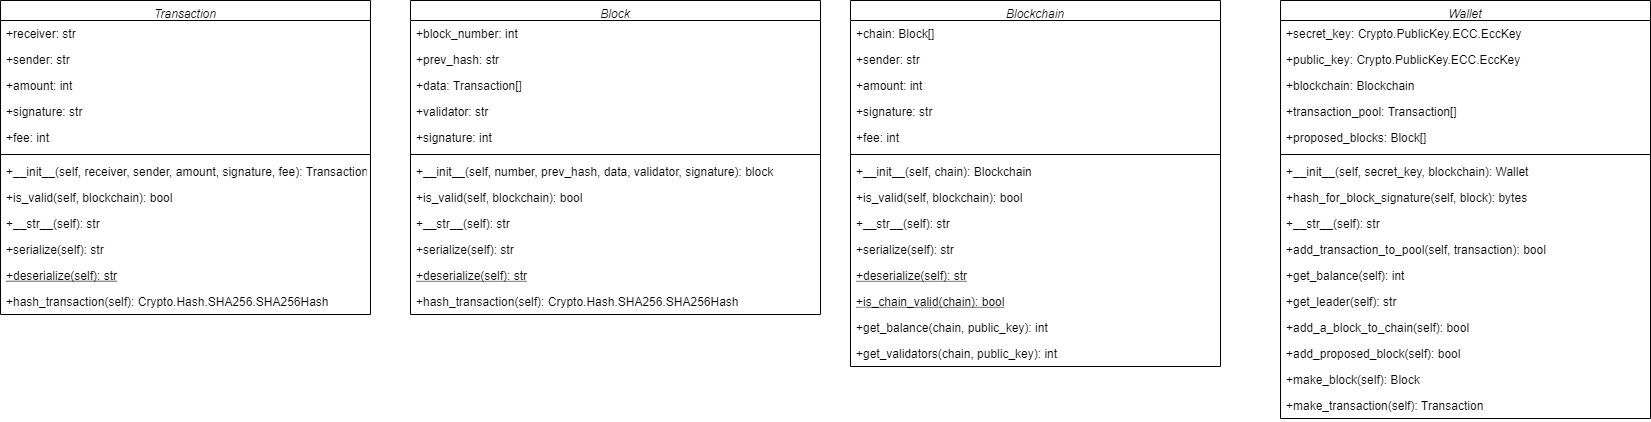

The diagram above was exported from draw.io. Its source (the exported page's mxGraphModel, read from the mxfile embedded in the PNG):
<mxGraphModel dx="415" dy="211" grid="1" gridSize="10" guides="1" tooltips="1" connect="1" arrows="1" fold="1" page="1" pageScale="1" pageWidth="827" pageHeight="1169" math="0" shadow="0">
  <root>
    <mxCell id="WIyWlLk6GJQsqaUBKTNV-0" />
    <mxCell id="WIyWlLk6GJQsqaUBKTNV-1" parent="WIyWlLk6GJQsqaUBKTNV-0" />
    <mxCell id="zkfFHV4jXpPFQw0GAbJ--0" value="Block" style="swimlane;fontStyle=2;align=center;verticalAlign=top;childLayout=stackLayout;horizontal=1;startSize=20;horizontalStack=0;resizeParent=1;resizeLast=0;collapsible=1;marginBottom=0;rounded=0;shadow=0;strokeWidth=1;" parent="WIyWlLk6GJQsqaUBKTNV-1" vertex="1">
      <mxGeometry x="640" y="130" width="410" height="314" as="geometry">
        <mxRectangle x="220" y="120" width="160" height="26" as="alternateBounds" />
      </mxGeometry>
    </mxCell>
    <mxCell id="zkfFHV4jXpPFQw0GAbJ--1" value="+block_number: int" style="text;align=left;verticalAlign=top;spacingLeft=4;spacingRight=4;overflow=hidden;rotatable=0;points=[[0,0.5],[1,0.5]];portConstraint=eastwest;" parent="zkfFHV4jXpPFQw0GAbJ--0" vertex="1">
      <mxGeometry y="20" width="410" height="26" as="geometry" />
    </mxCell>
    <mxCell id="zkfFHV4jXpPFQw0GAbJ--2" value="+prev_hash: str" style="text;align=left;verticalAlign=top;spacingLeft=4;spacingRight=4;overflow=hidden;rotatable=0;points=[[0,0.5],[1,0.5]];portConstraint=eastwest;rounded=0;shadow=0;html=0;" parent="zkfFHV4jXpPFQw0GAbJ--0" vertex="1">
      <mxGeometry y="46" width="410" height="26" as="geometry" />
    </mxCell>
    <mxCell id="zkfFHV4jXpPFQw0GAbJ--3" value="+data: Transaction[]" style="text;align=left;verticalAlign=top;spacingLeft=4;spacingRight=4;overflow=hidden;rotatable=0;points=[[0,0.5],[1,0.5]];portConstraint=eastwest;rounded=0;shadow=0;html=0;" parent="zkfFHV4jXpPFQw0GAbJ--0" vertex="1">
      <mxGeometry y="72" width="410" height="26" as="geometry" />
    </mxCell>
    <mxCell id="6XOwZ1VU0Sa-9Zy1UI7Y-0" value="+validator: str" style="text;align=left;verticalAlign=top;spacingLeft=4;spacingRight=4;overflow=hidden;rotatable=0;points=[[0,0.5],[1,0.5]];portConstraint=eastwest;rounded=0;shadow=0;html=0;" vertex="1" parent="zkfFHV4jXpPFQw0GAbJ--0">
      <mxGeometry y="98" width="410" height="26" as="geometry" />
    </mxCell>
    <mxCell id="6XOwZ1VU0Sa-9Zy1UI7Y-1" value="+signature: int" style="text;align=left;verticalAlign=top;spacingLeft=4;spacingRight=4;overflow=hidden;rotatable=0;points=[[0,0.5],[1,0.5]];portConstraint=eastwest;rounded=0;shadow=0;html=0;" vertex="1" parent="zkfFHV4jXpPFQw0GAbJ--0">
      <mxGeometry y="124" width="410" height="26" as="geometry" />
    </mxCell>
    <mxCell id="zkfFHV4jXpPFQw0GAbJ--4" value="" style="line;html=1;strokeWidth=1;align=left;verticalAlign=middle;spacingTop=-1;spacingLeft=3;spacingRight=3;rotatable=0;labelPosition=right;points=[];portConstraint=eastwest;" parent="zkfFHV4jXpPFQw0GAbJ--0" vertex="1">
      <mxGeometry y="150" width="410" height="8" as="geometry" />
    </mxCell>
    <mxCell id="zkfFHV4jXpPFQw0GAbJ--5" value="+__init__(self, number, prev_hash, data, validator, signature): block" style="text;align=left;verticalAlign=top;spacingLeft=4;spacingRight=4;overflow=hidden;rotatable=0;points=[[0,0.5],[1,0.5]];portConstraint=eastwest;" parent="zkfFHV4jXpPFQw0GAbJ--0" vertex="1">
      <mxGeometry y="158" width="410" height="26" as="geometry" />
    </mxCell>
    <mxCell id="6XOwZ1VU0Sa-9Zy1UI7Y-2" value="+is_valid(self, blockchain): bool" style="text;align=left;verticalAlign=top;spacingLeft=4;spacingRight=4;overflow=hidden;rotatable=0;points=[[0,0.5],[1,0.5]];portConstraint=eastwest;" vertex="1" parent="zkfFHV4jXpPFQw0GAbJ--0">
      <mxGeometry y="184" width="410" height="26" as="geometry" />
    </mxCell>
    <mxCell id="6XOwZ1VU0Sa-9Zy1UI7Y-3" value="+__str__(self): str" style="text;align=left;verticalAlign=top;spacingLeft=4;spacingRight=4;overflow=hidden;rotatable=0;points=[[0,0.5],[1,0.5]];portConstraint=eastwest;" vertex="1" parent="zkfFHV4jXpPFQw0GAbJ--0">
      <mxGeometry y="210" width="410" height="26" as="geometry" />
    </mxCell>
    <mxCell id="6XOwZ1VU0Sa-9Zy1UI7Y-4" value="+serialize(self): str" style="text;align=left;verticalAlign=top;spacingLeft=4;spacingRight=4;overflow=hidden;rotatable=0;points=[[0,0.5],[1,0.5]];portConstraint=eastwest;" vertex="1" parent="zkfFHV4jXpPFQw0GAbJ--0">
      <mxGeometry y="236" width="410" height="26" as="geometry" />
    </mxCell>
    <mxCell id="6XOwZ1VU0Sa-9Zy1UI7Y-5" value="+deserialize(self): str" style="text;align=left;verticalAlign=top;spacingLeft=4;spacingRight=4;overflow=hidden;rotatable=0;points=[[0,0.5],[1,0.5]];portConstraint=eastwest;fontStyle=4" vertex="1" parent="zkfFHV4jXpPFQw0GAbJ--0">
      <mxGeometry y="262" width="410" height="26" as="geometry" />
    </mxCell>
    <mxCell id="6XOwZ1VU0Sa-9Zy1UI7Y-6" value="+hash_transaction(self): Crypto.Hash.SHA256.SHA256Hash" style="text;align=left;verticalAlign=top;spacingLeft=4;spacingRight=4;overflow=hidden;rotatable=0;points=[[0,0.5],[1,0.5]];portConstraint=eastwest;fontStyle=0" vertex="1" parent="zkfFHV4jXpPFQw0GAbJ--0">
      <mxGeometry y="288" width="410" height="26" as="geometry" />
    </mxCell>
    <mxCell id="6XOwZ1VU0Sa-9Zy1UI7Y-7" value="Transaction" style="swimlane;fontStyle=2;align=center;verticalAlign=top;childLayout=stackLayout;horizontal=1;startSize=20;horizontalStack=0;resizeParent=1;resizeLast=0;collapsible=1;marginBottom=0;rounded=0;shadow=0;strokeWidth=1;" vertex="1" parent="WIyWlLk6GJQsqaUBKTNV-1">
      <mxGeometry x="230" y="130" width="370" height="314" as="geometry">
        <mxRectangle x="220" y="120" width="160" height="26" as="alternateBounds" />
      </mxGeometry>
    </mxCell>
    <mxCell id="6XOwZ1VU0Sa-9Zy1UI7Y-8" value="+receiver: str" style="text;align=left;verticalAlign=top;spacingLeft=4;spacingRight=4;overflow=hidden;rotatable=0;points=[[0,0.5],[1,0.5]];portConstraint=eastwest;" vertex="1" parent="6XOwZ1VU0Sa-9Zy1UI7Y-7">
      <mxGeometry y="20" width="370" height="26" as="geometry" />
    </mxCell>
    <mxCell id="6XOwZ1VU0Sa-9Zy1UI7Y-9" value="+sender: str" style="text;align=left;verticalAlign=top;spacingLeft=4;spacingRight=4;overflow=hidden;rotatable=0;points=[[0,0.5],[1,0.5]];portConstraint=eastwest;rounded=0;shadow=0;html=0;" vertex="1" parent="6XOwZ1VU0Sa-9Zy1UI7Y-7">
      <mxGeometry y="46" width="370" height="26" as="geometry" />
    </mxCell>
    <mxCell id="6XOwZ1VU0Sa-9Zy1UI7Y-10" value="+amount: int" style="text;align=left;verticalAlign=top;spacingLeft=4;spacingRight=4;overflow=hidden;rotatable=0;points=[[0,0.5],[1,0.5]];portConstraint=eastwest;rounded=0;shadow=0;html=0;" vertex="1" parent="6XOwZ1VU0Sa-9Zy1UI7Y-7">
      <mxGeometry y="72" width="370" height="26" as="geometry" />
    </mxCell>
    <mxCell id="6XOwZ1VU0Sa-9Zy1UI7Y-11" value="+signature: str" style="text;align=left;verticalAlign=top;spacingLeft=4;spacingRight=4;overflow=hidden;rotatable=0;points=[[0,0.5],[1,0.5]];portConstraint=eastwest;rounded=0;shadow=0;html=0;" vertex="1" parent="6XOwZ1VU0Sa-9Zy1UI7Y-7">
      <mxGeometry y="98" width="370" height="26" as="geometry" />
    </mxCell>
    <mxCell id="6XOwZ1VU0Sa-9Zy1UI7Y-12" value="+fee: int" style="text;align=left;verticalAlign=top;spacingLeft=4;spacingRight=4;overflow=hidden;rotatable=0;points=[[0,0.5],[1,0.5]];portConstraint=eastwest;rounded=0;shadow=0;html=0;" vertex="1" parent="6XOwZ1VU0Sa-9Zy1UI7Y-7">
      <mxGeometry y="124" width="370" height="26" as="geometry" />
    </mxCell>
    <mxCell id="6XOwZ1VU0Sa-9Zy1UI7Y-13" value="" style="line;html=1;strokeWidth=1;align=left;verticalAlign=middle;spacingTop=-1;spacingLeft=3;spacingRight=3;rotatable=0;labelPosition=right;points=[];portConstraint=eastwest;" vertex="1" parent="6XOwZ1VU0Sa-9Zy1UI7Y-7">
      <mxGeometry y="150" width="370" height="8" as="geometry" />
    </mxCell>
    <mxCell id="6XOwZ1VU0Sa-9Zy1UI7Y-14" value="+__init__(self, receiver, sender, amount, signature, fee): Transaction" style="text;align=left;verticalAlign=top;spacingLeft=4;spacingRight=4;overflow=hidden;rotatable=0;points=[[0,0.5],[1,0.5]];portConstraint=eastwest;" vertex="1" parent="6XOwZ1VU0Sa-9Zy1UI7Y-7">
      <mxGeometry y="158" width="370" height="26" as="geometry" />
    </mxCell>
    <mxCell id="6XOwZ1VU0Sa-9Zy1UI7Y-15" value="+is_valid(self, blockchain): bool" style="text;align=left;verticalAlign=top;spacingLeft=4;spacingRight=4;overflow=hidden;rotatable=0;points=[[0,0.5],[1,0.5]];portConstraint=eastwest;" vertex="1" parent="6XOwZ1VU0Sa-9Zy1UI7Y-7">
      <mxGeometry y="184" width="370" height="26" as="geometry" />
    </mxCell>
    <mxCell id="6XOwZ1VU0Sa-9Zy1UI7Y-16" value="+__str__(self): str" style="text;align=left;verticalAlign=top;spacingLeft=4;spacingRight=4;overflow=hidden;rotatable=0;points=[[0,0.5],[1,0.5]];portConstraint=eastwest;" vertex="1" parent="6XOwZ1VU0Sa-9Zy1UI7Y-7">
      <mxGeometry y="210" width="370" height="26" as="geometry" />
    </mxCell>
    <mxCell id="6XOwZ1VU0Sa-9Zy1UI7Y-17" value="+serialize(self): str" style="text;align=left;verticalAlign=top;spacingLeft=4;spacingRight=4;overflow=hidden;rotatable=0;points=[[0,0.5],[1,0.5]];portConstraint=eastwest;" vertex="1" parent="6XOwZ1VU0Sa-9Zy1UI7Y-7">
      <mxGeometry y="236" width="370" height="26" as="geometry" />
    </mxCell>
    <mxCell id="6XOwZ1VU0Sa-9Zy1UI7Y-18" value="+deserialize(self): str" style="text;align=left;verticalAlign=top;spacingLeft=4;spacingRight=4;overflow=hidden;rotatable=0;points=[[0,0.5],[1,0.5]];portConstraint=eastwest;fontStyle=4" vertex="1" parent="6XOwZ1VU0Sa-9Zy1UI7Y-7">
      <mxGeometry y="262" width="370" height="26" as="geometry" />
    </mxCell>
    <mxCell id="6XOwZ1VU0Sa-9Zy1UI7Y-19" value="+hash_transaction(self): Crypto.Hash.SHA256.SHA256Hash" style="text;align=left;verticalAlign=top;spacingLeft=4;spacingRight=4;overflow=hidden;rotatable=0;points=[[0,0.5],[1,0.5]];portConstraint=eastwest;fontStyle=0" vertex="1" parent="6XOwZ1VU0Sa-9Zy1UI7Y-7">
      <mxGeometry y="288" width="370" height="26" as="geometry" />
    </mxCell>
    <mxCell id="6XOwZ1VU0Sa-9Zy1UI7Y-33" value="Blockchain" style="swimlane;fontStyle=2;align=center;verticalAlign=top;childLayout=stackLayout;horizontal=1;startSize=20;horizontalStack=0;resizeParent=1;resizeLast=0;collapsible=1;marginBottom=0;rounded=0;shadow=0;strokeWidth=1;" vertex="1" parent="WIyWlLk6GJQsqaUBKTNV-1">
      <mxGeometry x="1080" y="130" width="370" height="366" as="geometry">
        <mxRectangle x="220" y="120" width="160" height="26" as="alternateBounds" />
      </mxGeometry>
    </mxCell>
    <mxCell id="6XOwZ1VU0Sa-9Zy1UI7Y-34" value="+chain: Block[]" style="text;align=left;verticalAlign=top;spacingLeft=4;spacingRight=4;overflow=hidden;rotatable=0;points=[[0,0.5],[1,0.5]];portConstraint=eastwest;" vertex="1" parent="6XOwZ1VU0Sa-9Zy1UI7Y-33">
      <mxGeometry y="20" width="370" height="26" as="geometry" />
    </mxCell>
    <mxCell id="6XOwZ1VU0Sa-9Zy1UI7Y-35" value="+sender: str" style="text;align=left;verticalAlign=top;spacingLeft=4;spacingRight=4;overflow=hidden;rotatable=0;points=[[0,0.5],[1,0.5]];portConstraint=eastwest;rounded=0;shadow=0;html=0;" vertex="1" parent="6XOwZ1VU0Sa-9Zy1UI7Y-33">
      <mxGeometry y="46" width="370" height="26" as="geometry" />
    </mxCell>
    <mxCell id="6XOwZ1VU0Sa-9Zy1UI7Y-36" value="+amount: int" style="text;align=left;verticalAlign=top;spacingLeft=4;spacingRight=4;overflow=hidden;rotatable=0;points=[[0,0.5],[1,0.5]];portConstraint=eastwest;rounded=0;shadow=0;html=0;" vertex="1" parent="6XOwZ1VU0Sa-9Zy1UI7Y-33">
      <mxGeometry y="72" width="370" height="26" as="geometry" />
    </mxCell>
    <mxCell id="6XOwZ1VU0Sa-9Zy1UI7Y-37" value="+signature: str" style="text;align=left;verticalAlign=top;spacingLeft=4;spacingRight=4;overflow=hidden;rotatable=0;points=[[0,0.5],[1,0.5]];portConstraint=eastwest;rounded=0;shadow=0;html=0;" vertex="1" parent="6XOwZ1VU0Sa-9Zy1UI7Y-33">
      <mxGeometry y="98" width="370" height="26" as="geometry" />
    </mxCell>
    <mxCell id="6XOwZ1VU0Sa-9Zy1UI7Y-38" value="+fee: int" style="text;align=left;verticalAlign=top;spacingLeft=4;spacingRight=4;overflow=hidden;rotatable=0;points=[[0,0.5],[1,0.5]];portConstraint=eastwest;rounded=0;shadow=0;html=0;" vertex="1" parent="6XOwZ1VU0Sa-9Zy1UI7Y-33">
      <mxGeometry y="124" width="370" height="26" as="geometry" />
    </mxCell>
    <mxCell id="6XOwZ1VU0Sa-9Zy1UI7Y-39" value="" style="line;html=1;strokeWidth=1;align=left;verticalAlign=middle;spacingTop=-1;spacingLeft=3;spacingRight=3;rotatable=0;labelPosition=right;points=[];portConstraint=eastwest;" vertex="1" parent="6XOwZ1VU0Sa-9Zy1UI7Y-33">
      <mxGeometry y="150" width="370" height="8" as="geometry" />
    </mxCell>
    <mxCell id="6XOwZ1VU0Sa-9Zy1UI7Y-40" value="+__init__(self, chain): Blockchain" style="text;align=left;verticalAlign=top;spacingLeft=4;spacingRight=4;overflow=hidden;rotatable=0;points=[[0,0.5],[1,0.5]];portConstraint=eastwest;" vertex="1" parent="6XOwZ1VU0Sa-9Zy1UI7Y-33">
      <mxGeometry y="158" width="370" height="26" as="geometry" />
    </mxCell>
    <mxCell id="6XOwZ1VU0Sa-9Zy1UI7Y-41" value="+is_valid(self, blockchain): bool" style="text;align=left;verticalAlign=top;spacingLeft=4;spacingRight=4;overflow=hidden;rotatable=0;points=[[0,0.5],[1,0.5]];portConstraint=eastwest;" vertex="1" parent="6XOwZ1VU0Sa-9Zy1UI7Y-33">
      <mxGeometry y="184" width="370" height="26" as="geometry" />
    </mxCell>
    <mxCell id="6XOwZ1VU0Sa-9Zy1UI7Y-42" value="+__str__(self): str" style="text;align=left;verticalAlign=top;spacingLeft=4;spacingRight=4;overflow=hidden;rotatable=0;points=[[0,0.5],[1,0.5]];portConstraint=eastwest;" vertex="1" parent="6XOwZ1VU0Sa-9Zy1UI7Y-33">
      <mxGeometry y="210" width="370" height="26" as="geometry" />
    </mxCell>
    <mxCell id="6XOwZ1VU0Sa-9Zy1UI7Y-43" value="+serialize(self): str" style="text;align=left;verticalAlign=top;spacingLeft=4;spacingRight=4;overflow=hidden;rotatable=0;points=[[0,0.5],[1,0.5]];portConstraint=eastwest;" vertex="1" parent="6XOwZ1VU0Sa-9Zy1UI7Y-33">
      <mxGeometry y="236" width="370" height="26" as="geometry" />
    </mxCell>
    <mxCell id="6XOwZ1VU0Sa-9Zy1UI7Y-44" value="+deserialize(self): str" style="text;align=left;verticalAlign=top;spacingLeft=4;spacingRight=4;overflow=hidden;rotatable=0;points=[[0,0.5],[1,0.5]];portConstraint=eastwest;fontStyle=4" vertex="1" parent="6XOwZ1VU0Sa-9Zy1UI7Y-33">
      <mxGeometry y="262" width="370" height="26" as="geometry" />
    </mxCell>
    <mxCell id="6XOwZ1VU0Sa-9Zy1UI7Y-45" value="+is_chain_valid(chain): bool" style="text;align=left;verticalAlign=top;spacingLeft=4;spacingRight=4;overflow=hidden;rotatable=0;points=[[0,0.5],[1,0.5]];portConstraint=eastwest;fontStyle=4" vertex="1" parent="6XOwZ1VU0Sa-9Zy1UI7Y-33">
      <mxGeometry y="288" width="370" height="26" as="geometry" />
    </mxCell>
    <mxCell id="6XOwZ1VU0Sa-9Zy1UI7Y-46" value="+get_balance(chain, public_key): int" style="text;align=left;verticalAlign=top;spacingLeft=4;spacingRight=4;overflow=hidden;rotatable=0;points=[[0,0.5],[1,0.5]];portConstraint=eastwest;fontStyle=0" vertex="1" parent="6XOwZ1VU0Sa-9Zy1UI7Y-33">
      <mxGeometry y="314" width="370" height="26" as="geometry" />
    </mxCell>
    <mxCell id="6XOwZ1VU0Sa-9Zy1UI7Y-47" value="+get_validators(chain, public_key): int" style="text;align=left;verticalAlign=top;spacingLeft=4;spacingRight=4;overflow=hidden;rotatable=0;points=[[0,0.5],[1,0.5]];portConstraint=eastwest;fontStyle=0" vertex="1" parent="6XOwZ1VU0Sa-9Zy1UI7Y-33">
      <mxGeometry y="340" width="370" height="26" as="geometry" />
    </mxCell>
    <mxCell id="6XOwZ1VU0Sa-9Zy1UI7Y-48" value="Wallet" style="swimlane;fontStyle=2;align=center;verticalAlign=top;childLayout=stackLayout;horizontal=1;startSize=20;horizontalStack=0;resizeParent=1;resizeLast=0;collapsible=1;marginBottom=0;rounded=0;shadow=0;strokeWidth=1;" vertex="1" parent="WIyWlLk6GJQsqaUBKTNV-1">
      <mxGeometry x="1510" y="130" width="370" height="418" as="geometry">
        <mxRectangle x="220" y="120" width="160" height="26" as="alternateBounds" />
      </mxGeometry>
    </mxCell>
    <mxCell id="6XOwZ1VU0Sa-9Zy1UI7Y-49" value="+secret_key: Crypto.PublicKey.ECC.EccKey" style="text;align=left;verticalAlign=top;spacingLeft=4;spacingRight=4;overflow=hidden;rotatable=0;points=[[0,0.5],[1,0.5]];portConstraint=eastwest;" vertex="1" parent="6XOwZ1VU0Sa-9Zy1UI7Y-48">
      <mxGeometry y="20" width="370" height="26" as="geometry" />
    </mxCell>
    <mxCell id="6XOwZ1VU0Sa-9Zy1UI7Y-50" value="+public_key: Crypto.PublicKey.ECC.EccKey" style="text;align=left;verticalAlign=top;spacingLeft=4;spacingRight=4;overflow=hidden;rotatable=0;points=[[0,0.5],[1,0.5]];portConstraint=eastwest;rounded=0;shadow=0;html=0;" vertex="1" parent="6XOwZ1VU0Sa-9Zy1UI7Y-48">
      <mxGeometry y="46" width="370" height="26" as="geometry" />
    </mxCell>
    <mxCell id="6XOwZ1VU0Sa-9Zy1UI7Y-51" value="+blockchain: Blockchain" style="text;align=left;verticalAlign=top;spacingLeft=4;spacingRight=4;overflow=hidden;rotatable=0;points=[[0,0.5],[1,0.5]];portConstraint=eastwest;rounded=0;shadow=0;html=0;" vertex="1" parent="6XOwZ1VU0Sa-9Zy1UI7Y-48">
      <mxGeometry y="72" width="370" height="26" as="geometry" />
    </mxCell>
    <mxCell id="6XOwZ1VU0Sa-9Zy1UI7Y-52" value="+transaction_pool: Transaction[]" style="text;align=left;verticalAlign=top;spacingLeft=4;spacingRight=4;overflow=hidden;rotatable=0;points=[[0,0.5],[1,0.5]];portConstraint=eastwest;rounded=0;shadow=0;html=0;" vertex="1" parent="6XOwZ1VU0Sa-9Zy1UI7Y-48">
      <mxGeometry y="98" width="370" height="26" as="geometry" />
    </mxCell>
    <mxCell id="6XOwZ1VU0Sa-9Zy1UI7Y-53" value="+proposed_blocks: Block[]" style="text;align=left;verticalAlign=top;spacingLeft=4;spacingRight=4;overflow=hidden;rotatable=0;points=[[0,0.5],[1,0.5]];portConstraint=eastwest;rounded=0;shadow=0;html=0;" vertex="1" parent="6XOwZ1VU0Sa-9Zy1UI7Y-48">
      <mxGeometry y="124" width="370" height="26" as="geometry" />
    </mxCell>
    <mxCell id="6XOwZ1VU0Sa-9Zy1UI7Y-54" value="" style="line;html=1;strokeWidth=1;align=left;verticalAlign=middle;spacingTop=-1;spacingLeft=3;spacingRight=3;rotatable=0;labelPosition=right;points=[];portConstraint=eastwest;" vertex="1" parent="6XOwZ1VU0Sa-9Zy1UI7Y-48">
      <mxGeometry y="150" width="370" height="8" as="geometry" />
    </mxCell>
    <mxCell id="6XOwZ1VU0Sa-9Zy1UI7Y-55" value="+__init__(self, secret_key, blockchain): Wallet" style="text;align=left;verticalAlign=top;spacingLeft=4;spacingRight=4;overflow=hidden;rotatable=0;points=[[0,0.5],[1,0.5]];portConstraint=eastwest;" vertex="1" parent="6XOwZ1VU0Sa-9Zy1UI7Y-48">
      <mxGeometry y="158" width="370" height="26" as="geometry" />
    </mxCell>
    <mxCell id="6XOwZ1VU0Sa-9Zy1UI7Y-56" value="+hash_for_block_signature(self, block): bytes" style="text;align=left;verticalAlign=top;spacingLeft=4;spacingRight=4;overflow=hidden;rotatable=0;points=[[0,0.5],[1,0.5]];portConstraint=eastwest;" vertex="1" parent="6XOwZ1VU0Sa-9Zy1UI7Y-48">
      <mxGeometry y="184" width="370" height="26" as="geometry" />
    </mxCell>
    <mxCell id="6XOwZ1VU0Sa-9Zy1UI7Y-57" value="+__str__(self): str" style="text;align=left;verticalAlign=top;spacingLeft=4;spacingRight=4;overflow=hidden;rotatable=0;points=[[0,0.5],[1,0.5]];portConstraint=eastwest;" vertex="1" parent="6XOwZ1VU0Sa-9Zy1UI7Y-48">
      <mxGeometry y="210" width="370" height="26" as="geometry" />
    </mxCell>
    <mxCell id="6XOwZ1VU0Sa-9Zy1UI7Y-58" value="+add_transaction_to_pool(self, transaction): bool" style="text;align=left;verticalAlign=top;spacingLeft=4;spacingRight=4;overflow=hidden;rotatable=0;points=[[0,0.5],[1,0.5]];portConstraint=eastwest;" vertex="1" parent="6XOwZ1VU0Sa-9Zy1UI7Y-48">
      <mxGeometry y="236" width="370" height="26" as="geometry" />
    </mxCell>
    <mxCell id="6XOwZ1VU0Sa-9Zy1UI7Y-61" value="+get_balance(self): int" style="text;align=left;verticalAlign=top;spacingLeft=4;spacingRight=4;overflow=hidden;rotatable=0;points=[[0,0.5],[1,0.5]];portConstraint=eastwest;" vertex="1" parent="6XOwZ1VU0Sa-9Zy1UI7Y-48">
      <mxGeometry y="262" width="370" height="26" as="geometry" />
    </mxCell>
    <mxCell id="6XOwZ1VU0Sa-9Zy1UI7Y-60" value="+get_leader(self): str" style="text;align=left;verticalAlign=top;spacingLeft=4;spacingRight=4;overflow=hidden;rotatable=0;points=[[0,0.5],[1,0.5]];portConstraint=eastwest;fontStyle=0" vertex="1" parent="6XOwZ1VU0Sa-9Zy1UI7Y-48">
      <mxGeometry y="288" width="370" height="26" as="geometry" />
    </mxCell>
    <mxCell id="6XOwZ1VU0Sa-9Zy1UI7Y-62" value="+add_a_block_to_chain(self): bool" style="text;align=left;verticalAlign=top;spacingLeft=4;spacingRight=4;overflow=hidden;rotatable=0;points=[[0,0.5],[1,0.5]];portConstraint=eastwest;fontStyle=0" vertex="1" parent="6XOwZ1VU0Sa-9Zy1UI7Y-48">
      <mxGeometry y="314" width="370" height="26" as="geometry" />
    </mxCell>
    <mxCell id="6XOwZ1VU0Sa-9Zy1UI7Y-63" value="+add_proposed_block(self): bool" style="text;align=left;verticalAlign=top;spacingLeft=4;spacingRight=4;overflow=hidden;rotatable=0;points=[[0,0.5],[1,0.5]];portConstraint=eastwest;fontStyle=0" vertex="1" parent="6XOwZ1VU0Sa-9Zy1UI7Y-48">
      <mxGeometry y="340" width="370" height="26" as="geometry" />
    </mxCell>
    <mxCell id="6XOwZ1VU0Sa-9Zy1UI7Y-64" value="+make_block(self): Block" style="text;align=left;verticalAlign=top;spacingLeft=4;spacingRight=4;overflow=hidden;rotatable=0;points=[[0,0.5],[1,0.5]];portConstraint=eastwest;fontStyle=0" vertex="1" parent="6XOwZ1VU0Sa-9Zy1UI7Y-48">
      <mxGeometry y="366" width="370" height="26" as="geometry" />
    </mxCell>
    <mxCell id="6XOwZ1VU0Sa-9Zy1UI7Y-65" value="+make_transaction(self): Transaction" style="text;align=left;verticalAlign=top;spacingLeft=4;spacingRight=4;overflow=hidden;rotatable=0;points=[[0,0.5],[1,0.5]];portConstraint=eastwest;fontStyle=0" vertex="1" parent="6XOwZ1VU0Sa-9Zy1UI7Y-48">
      <mxGeometry y="392" width="370" height="26" as="geometry" />
    </mxCell>
  </root>
</mxGraphModel>